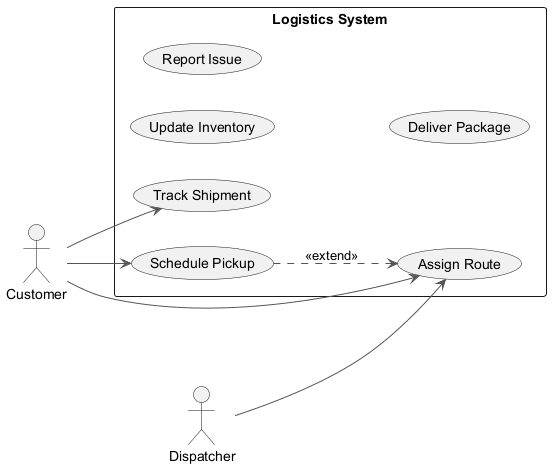

The diagram above was rendered by PlantUML. Its source (embedded in the PNG):
@startuml
skinparam backgroundColor #FFFFFF
skinparam classBackgroundColor #F1F8E9
skinparam classBorderColor #33691E
skinparam ArrowColor #555555
left to right direction
actor "Customer" as Customer
actor "Dispatcher" as Dispatcher
rectangle "Logistics System" {
  usecase "Update Inventory" as UC_UpdateInventory
  usecase "Assign Route" as UC_AssignRoute
  usecase "Track Shipment" as UC_TrackShipment
  usecase "Report Issue" as UC_ReportIssue
  usecase "Schedule Pickup" as UC_SchedulePickup
  usecase "Deliver Package" as UC_DeliverPackage
}
Customer --> UC_SchedulePickup
Customer --> UC_TrackShipment
Customer --> UC_AssignRoute
Dispatcher --> UC_AssignRoute
UC_SchedulePickup ..> UC_AssignRoute : <<extend>>
@enduml